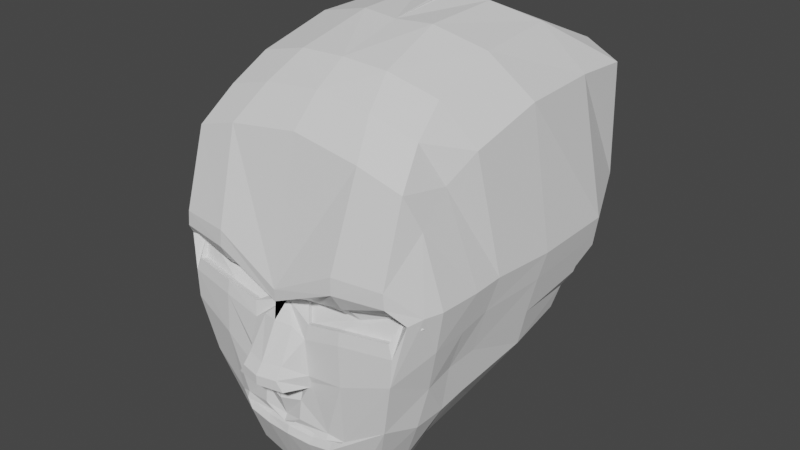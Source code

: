# Source: head1.blend  (saved by Blender 3.0.42; exported with 4.5.12 LTS)
import bpy
from mathutils import Matrix  # noqa: F401  (used for matrix-valued properties, if any)

bpy.ops.wm.read_factory_settings(use_empty=True)
scene = bpy.context.scene
scene.name = 'Scene'

# ---- collections
col_collection = bpy.data.collections.new('Collection'); scene.collection.children.link(col_collection)

# ---- world
world_world = bpy.data.worlds.new('World'); scene.world = world_world
world_world.use_nodes = True; world_world.node_tree.nodes.clear()
_N = world_world.node_tree.nodes; _L = world_world.node_tree.links
n0 = _N.new('ShaderNodeOutputWorld'); n0.name = 'World Output'; n0.location = (300, 300)
n1 = _N.new('ShaderNodeBackground'); n1.name = 'Background'; n1.location = (10, 300)
n1.inputs[0].default_value = (0.05088, 0.05088, 0.05088, 1.0)
_L.new(n1.outputs[0], n0.inputs[0])
n0.is_active_output = True
world_world.color = (0.05088, 0.05088, 0.05088)
world_world.use_sun_shadow = False
world_world.sun_shadow_jitter_overblur = 0.0

# ---- meshes
me_cube_001 = bpy.data.meshes.new('Cube.001')
me_cube_001.from_pydata([(0.0, -0.7578, -1.01), (0.0, -0.7568, 0.6225), (-0.01345, 0.7621, -0.2333), (0.0, 0.6633, 0.762), (0.5302, -0.6486, -0.5849), (0.5818, -0.6891, 0.3529), (0.5569, 0.637, -0.25), (0.5882, 0.6582, 0.6599), (0.3795, 0.7349, -0.235), (0.1983, 0.7508, -0.2433), (0.2303, 0.6561, 0.747), (0.4212, 0.6747, 0.7344), (0.2755, -0.7567, -0.958), (0.4047, -0.7416, -0.7743), (0.5414, -0.7591, 0.5136), (0.3329, -0.7704, 0.5778), (-0.006437, 0.1966, -0.3118), (0.0, -0.1897, -0.9078), (0.0, -0.1501, 0.9267), (-0.01517, 0.238, 0.9749), (0.6049, -0.04295, -0.4428), (0.601, 0.2965, -0.3041), (0.5964, 0.372, 0.6816), (0.6269, -0.05028, 0.6882), (0.4046, 0.3176, 0.8879), (0.4371, -0.1101, 0.8715), (0.1799, 0.2524, 0.9489), (0.1795, -0.1341, 0.9353), (0.3573, 0.1758, -0.2784), (0.2429, -0.2171, -0.9472), (0.578, 0.2607, -0.41), (0.412, -0.1377, -0.7458), (0.0, -0.9042, -0.06561), (0.0, 0.7811, 0.1228), (0.5795, 0.7022, 0.1072), (0.6632, -0.6607, 0.02569), (0.2229, 0.7887, 0.109), (0.4368, 0.7787, 0.1102), (0.7162, 0.383, 0.04471), (0.7113, -0.01733, 0.03314), (0.0, -0.3333, -0.1504), (-0.006437, 0.2331, 0.07745), (0.06867, -0.7839, -0.09302), (0.3151, -0.8812, -0.161), (0.6033, -0.8049, 0.005737), (0.3081, -0.9049, 0.0764), (0.5563, -0.8394, -0.1442), (0.1068, -0.1997, -0.9196), (0.09531, -0.7583, -1.011), (0.5455, -0.8697, 0.08631), (0.07718, -0.8934, -0.1579), (0.3238, -0.8837, -0.3526), (0.0, -0.9078, -0.01004), (0.6318, -0.7387, 0.02087), (0.5486, -0.8411, -0.277), (0.1235, -1.01, -0.4006), (0.5394, -0.8686, 0.155), (0.0, -1.035, -0.4002), (0.3053, -0.9011, 0.1538), (0.0, -0.9135, -0.1488), (0.09295, -1.016, -0.3526), (0.09267, -0.8651, -0.4732), (0.1545, -0.8844, -0.4277), (0.0, -0.8984, -0.4874), (0.0, -1.035, -0.3555), (0.151, -0.8727, -0.1327), (0.5609, -0.7582, 0.01262), (0.5338, -0.8313, -0.08558), (0.3238, -0.8618, 0.0002656), (0.5282, -0.8022, 0.02322), (0.3129, -0.8702, -0.1006), (0.0, -0.8337, -0.08223), (0.1392, -0.8874, -0.2004), (0.5179, -0.7729, 0.01649), (0.5572, -0.7614, 0.009115), (0.3136, -0.8325, -0.006466), (0.3702, -0.8022, -0.05623), (0.6331, -0.7388, -0.02385), (0.0584, -0.7546, -0.09976), (0.3027, -0.8409, -0.1074), (0.5235, -0.802, -0.09231), (0.1408, -0.8434, -0.1394), (0.1582, -0.8929, -0.3635), (0.0, -0.9069, -0.5339), (0.1644, -0.8848, -0.3962), (0.0, -0.9994, -0.3106), (0.1007, -0.8872, -0.5143), (0.08883, -0.9771, -0.3046), (0.6444, -0.04714, -0.2667), (0.5727, -0.6287, -0.3839), (0.2612, -0.8162, -0.6657), (0.6578, 0.2979, -0.2137), (0.4897, -0.8089, -0.5433), (0.0, -0.8386, -0.6896), (0.1208, -0.8224, -0.6786), (0.1193, -0.8714, -0.7441), (0.2315, -0.8655, -0.7258), (0.2354, -0.8715, -0.6297), (0.0, -0.8798, -0.7395), (0.3003, -0.8444, -0.6598), (0.0, -0.8755, -0.6352), (0.09881, -0.8991, -0.6058), (0.1276, -0.8565, -0.7117), (0.06177, -0.8958, -0.6377), (0.0, -0.8686, -0.7036), (0.2351, -0.8837, -0.6574), (0.0, -0.8912, -0.665), (0.2339, -0.8502, -0.692), (0.3038, -0.8366, -0.6744), (0.1141, -0.8396, -0.7043), (0.1123, -0.8598, -0.6467), (0.0, -0.8511, -0.7152), (0.2613, -0.8387, -0.6434), (0.0, -0.8483, -0.6642), (0.253, -0.8333, -0.6846), (0.3079, -0.8107, -0.6604), (0.0, -0.4298, -1.007), (0.6104, -0.3983, 0.5898), (0.4616, -0.4486, 0.7735), (0.2212, -0.4678, 0.8375), (0.3006, -0.4478, -1.009), (0.4025, -0.4264, -0.8014), (0.0, -0.4727, 0.849), (0.556, -0.3822, -0.536), (0.6825, -0.3224, 0.03793), (0.1023, -0.4362, -1.015), (0.5931, -0.3621, -0.3233), (0.0, -0.6209, -1.029), (0.5716, -0.5423, 0.4836), (0.4948, -0.6121, 0.6616), (0.2722, -0.6273, 0.7256), (0.2877, -0.6293, -1.004), (0.4264, -0.5953, -0.8202), (0.677, -0.4619, 0.02799), (0.09847, -0.6243, -1.033), (0.0, -0.6229, 0.7539), (0.543, -0.5036, -0.5702), (0.5752, -0.4998, -0.3492), (0.6841, -0.03804, -0.09422), (0.6246, -0.6515, -0.1761), (0.6922, 0.3418, -0.0651), (0.6447, -0.3529, -0.12), (0.6326, -0.4883, -0.1574)], [], [(41, 19, 3, 33), (37, 11, 7, 34), (133, 128, 5, 35), (68, 42, 78, 75), (132, 136, 4, 13), (130, 135, 1, 15), (128, 129, 14, 5), (129, 130, 15, 14), (127, 134, 48, 0), (131, 132, 13, 12), (35, 5, 14, 56, 53), (65, 70, 79, 81), (33, 3, 10, 36), (36, 10, 11, 37), (9, 8, 30, 28), (28, 30, 31, 29), (2, 9, 28, 16), (16, 28, 29, 47, 17), (11, 10, 26, 24), (24, 26, 27, 25), (7, 11, 24, 22), (22, 24, 25, 23), (10, 3, 19, 26), (26, 19, 18, 27), (8, 6, 21, 30), (30, 21, 20, 31), (34, 7, 22, 38), (38, 22, 23, 39), (32, 52, 1, 135, 122, 18, 40), (40, 18, 19, 41), (17, 40, 41, 16), (0, 98, 104, 93, 106, 100, 83, 63, 57, 64, 85, 59, 32, 40, 17, 116, 127), (21, 91, 88, 20), (6, 34, 38, 140, 91, 21), (9, 36, 37, 8), (2, 33, 36, 9), (13, 92, 99, 96, 12), (4, 89, 92, 13), (12, 96, 95, 48), (136, 137, 89, 4), (8, 37, 34, 6), (16, 41, 33, 2), (67, 66, 77, 80), (48, 95, 98, 0), (71, 50, 72), (45, 49, 56, 58), (125, 47, 29, 120), (70, 67, 80, 79), (71, 45, 58, 52, 32), (66, 69, 73, 77), (54, 53, 44, 46), (53, 56, 49, 44), (52, 58, 15, 1), (55, 62, 60), (58, 56, 14, 15), (51, 54, 46, 43), (57, 55, 60, 64), (59, 50, 71, 32), (61, 62, 55), (64, 60, 87, 85), (60, 62, 82, 87), (63, 61, 55, 57), (42, 65, 81, 78), (72, 82, 84, 51, 43), (66, 67, 46, 44), (68, 69, 49, 45), (67, 70, 43, 46), (42, 68, 45, 71), (69, 66, 44, 49), (70, 65, 72, 43), (65, 42, 71, 72), (76, 75, 78), (74, 73, 75, 76), (80, 77, 74), (79, 80, 74, 76), (77, 73, 74), (81, 79, 76, 78), (69, 68, 75, 73), (84, 82, 62), (87, 82, 72, 50), (83, 86, 61, 63), (86, 84, 62, 61), (85, 87, 50, 59), (92, 89, 139, 35, 53, 54), (94, 90, 105, 103), (138, 140, 38, 39), (141, 138, 39, 124), (90, 108, 105), (93, 94, 103, 106), (97, 99, 92, 54, 51), (101, 97, 51, 84, 86), (100, 101, 86, 83), (95, 96, 107, 102), (96, 99, 108, 107), (98, 95, 102, 104), (105, 108, 99, 97), (104, 102, 94, 93), (103, 105, 97, 101), (106, 103, 101, 100), (102, 107, 90, 94), (107, 108, 90), (108, 107, 114, 115), (103, 106, 113, 110), (102, 104, 111, 109), (107, 102, 109, 114), (105, 103, 110, 112), (108, 105, 112, 115), (142, 141, 124, 133), (134, 125, 120, 131), (20, 88, 126, 123), (29, 31, 121, 120), (17, 47, 125, 116), (25, 27, 119, 118), (23, 25, 118, 117), (27, 18, 122, 119), (31, 20, 123, 121), (39, 23, 117, 124), (48, 134, 131, 12), (139, 142, 133, 35), (123, 126, 137, 136), (120, 121, 132, 131), (116, 125, 134, 127), (118, 119, 130, 129), (117, 118, 129, 128), (119, 122, 135, 130), (121, 123, 136, 132), (124, 117, 128, 133), (89, 137, 142, 139), (137, 126, 141, 142), (126, 88, 138, 141), (88, 91, 140, 138)])
_uv = me_cube_001.uv_layers.new(name='UVMap')
_uv.uv.foreach_set('vector', [0.4977, 0.1667, 0.625, 0.1667, 0.625, 0.25, 0.4977, 0.25, 0.4977, 0.4167, 0.625, 0.4167, 0.625, 0.5, 0.4977, 0.5, 0.4977, 0.7243, 0.625, 0.7243, 0.625, 0.75, 0.4977, 0.75, 0.5081, 0.9202, 0.4988, 0.9701, 0.4988, 0.9701, 0.5081, 0.9202, 0.2917, 0.7243, 0.375, 0.7243, 0.375, 0.75, 0.2917, 0.75, 0.7917, 0.7243, 0.875, 0.7243, 0.875, 0.75, 0.7917, 0.75, 0.625, 0.7243, 0.7083, 0.7243, 0.7083, 0.75, 0.625, 0.75, 0.7083, 0.7243, 0.7917, 0.7243, 0.7917, 0.75, 0.7083, 0.75, 0.125, 0.7243, 0.1517, 0.7243, 0.1511, 0.75, 0.125, 0.75, 0.2083, 0.7243, 0.2917, 0.7243, 0.2917, 0.75, 0.2083, 0.75, 0.4977, 0.75, 0.625, 0.75, 0.625, 0.8333, 0.5298, 0.8333, 0.4977, 0.7604, 0.4922, 0.9424, 0.4929, 0.9223, 0.4929, 0.9223, 0.4922, 0.9424, 0.4977, 0.25, 0.625, 0.25, 0.625, 0.3333, 0.4977, 0.3333, 0.4977, 0.3333, 0.625, 0.3333, 0.625, 0.4167, 0.4977, 0.4167, 0.2083, 0.5, 0.2917, 0.5, 0.2917, 0.5833, 0.2083, 0.5833, 0.2083, 0.5833, 0.2917, 0.5833, 0.2917, 0.6667, 0.2083, 0.6667, 0.125, 0.5, 0.2083, 0.5, 0.2083, 0.5833, 0.125, 0.5833, 0.125, 0.5833, 0.2083, 0.5833, 0.2083, 0.6667, 0.1532, 0.6667, 0.125, 0.6667, 0.7083, 0.5, 0.7917, 0.5, 0.7917, 0.5833, 0.7083, 0.5833, 0.7083, 0.5833, 0.7917, 0.5833, 0.7917, 0.6667, 0.7083, 0.6667, 0.625, 0.5, 0.7083, 0.5, 0.7083, 0.5833, 0.625, 0.5833, 0.625, 0.5833, 0.7083, 0.5833, 0.7083, 0.6667, 0.625, 0.6667, 0.7917, 0.5, 0.875, 0.5, 0.875, 0.5833, 0.7917, 0.5833, 0.7917, 0.5833, 0.875, 0.5833, 0.875, 0.6667, 0.7917, 0.6667, 0.2917, 0.5, 0.375, 0.5, 0.375, 0.5833, 0.2917, 0.5833, 0.2917, 0.5833, 0.375, 0.5833, 0.375, 0.6667, 0.2917, 0.6667, 0.4977, 0.5, 0.625, 0.5, 0.625, 0.5833, 0.4977, 0.5833, 0.4977, 0.5833, 0.625, 0.5833, 0.625, 0.6667, 0.4977, 0.6667, 0.4977, 0.0, 0.5162, 0.0, 0.625, 0.0, 0.625, 0.02574, 0.625, 0.05185, 0.625, 0.08333, 0.4977, 0.08333, 0.4977, 0.08333, 0.625, 0.08333, 0.625, 0.1667, 0.4977, 0.1667, 0.375, 0.08333, 0.4977, 0.08333, 0.4977, 0.1667, 0.375, 0.1667, 0.375, 0.0, 0.4239, 0.0, 0.4287, 0.0, 0.4326, 0.0, 0.4378, 0.0, 0.4426, 0.0, 0.4541, 0.0, 0.4643, 0.0, 0.4747, 0.0, 0.4806, 0.0, 0.4815, 0.0, 0.4859, 0.0, 0.4977, 0.0, 0.4977, 0.08333, 0.375, 0.08333, 0.375, 0.05185, 0.375, 0.02574, 0.375, 0.5833, 0.4117, 0.5833, 0.4159, 0.6667, 0.375, 0.6667, 0.375, 0.5, 0.4977, 0.5, 0.4977, 0.5833, 0.454, 0.5833, 0.4117, 0.5833, 0.375, 0.5833, 0.375, 0.3333, 0.4977, 0.3333, 0.4977, 0.4167, 0.375, 0.4167, 0.375, 0.25, 0.4977, 0.25, 0.4977, 0.3333, 0.375, 0.3333, 0.375, 0.8333, 0.4303, 0.8333, 0.4324, 0.8789, 0.4218, 0.9167, 0.375, 0.9167, 0.375, 0.75, 0.394, 0.75, 0.4303, 0.8333, 0.375, 0.8333, 0.375, 0.9167, 0.4218, 0.9167, 0.4197, 0.9756, 0.375, 0.9739, 0.375, 0.7243, 0.4008, 0.7243, 0.394, 0.75, 0.375, 0.75, 0.375, 0.4167, 0.4977, 0.4167, 0.4977, 0.5, 0.375, 0.5, 0.375, 0.1667, 0.4977, 0.1667, 0.4977, 0.25, 0.375, 0.25, 0.4912, 0.8534, 0.4917, 0.8789, 0.4917, 0.8789, 0.4912, 0.8534, 0.375, 0.9739, 0.4197, 0.9756, 0.4239, 1.0, 0.375, 1.0, 0.4977, 0.9786, 0.4876, 0.9782, 0.4878, 0.9337, 0.5183, 0.9167, 0.5178, 0.8333, 0.5298, 0.8333, 0.5303, 0.9167, 0.1524, 0.6982, 0.1532, 0.6667, 0.2083, 0.6667, 0.2083, 0.6982, 0.4929, 0.9223, 0.4912, 0.8534, 0.4912, 0.8534, 0.4929, 0.9223, 0.4977, 0.9786, 0.5183, 0.9167, 0.5303, 0.9167, 0.5162, 1.0, 0.4977, 1.0, 0.4917, 0.8789, 0.5047, 0.9144, 0.5047, 0.9144, 0.4917, 0.8789, 0.4664, 0.8333, 0.4977, 0.7604, 0.4977, 0.7789, 0.4842, 0.8333, 0.4977, 0.7604, 0.5298, 0.8333, 0.5178, 0.8333, 0.4977, 0.7789, 0.5162, 1.0, 0.5303, 0.9167, 0.625, 0.9167, 0.625, 1.0, 0.4721, 0.9776, 0.472, 0.942, 0.4796, 0.9779, 0.5303, 0.9167, 0.5298, 0.8333, 0.625, 0.8333, 0.625, 0.9167, 0.4719, 0.9167, 0.4664, 0.8333, 0.4842, 0.8333, 0.4879, 0.9167, 0.4747, 1.0, 0.4721, 0.9776, 0.4796, 0.9779, 0.4806, 1.0, 0.4859, 1.0, 0.4876, 0.9782, 0.4977, 0.9786, 0.4977, 1.0, 0.4615, 0.9772, 0.472, 0.942, 0.4721, 0.9776, 0.4806, 1.0, 0.4796, 0.9779, 0.4811, 0.9779, 0.4815, 1.0, 0.4796, 0.9779, 0.472, 0.942, 0.4753, 0.9403, 0.4811, 0.9779, 0.4643, 1.0, 0.4615, 0.9772, 0.4721, 0.9776, 0.4747, 1.0, 0.4988, 0.9701, 0.4922, 0.9424, 0.4922, 0.9424, 0.4988, 0.9701, 0.4878, 0.9337, 0.4753, 0.9403, 0.472, 0.9308, 0.4719, 0.9167, 0.4879, 0.9167, 0.4917, 0.8789, 0.4912, 0.8534, 0.4842, 0.8333, 0.4977, 0.7789, 0.5081, 0.9202, 0.5047, 0.9144, 0.5178, 0.8333, 0.5183, 0.9167, 0.4912, 0.8534, 0.4929, 0.9223, 0.4879, 0.9167, 0.4842, 0.8333, 0.4988, 0.9701, 0.5081, 0.9202, 0.5183, 0.9167, 0.4977, 0.9786, 0.5047, 0.9144, 0.4917, 0.8789, 0.4977, 0.7789, 0.5178, 0.8333, 0.4929, 0.9223, 0.4922, 0.9424, 0.4878, 0.9337, 0.4879, 0.9167, 0.4922, 0.9424, 0.4988, 0.9701, 0.4977, 0.9786, 0.4878, 0.9337, 0.4977, 0.9167, 0.5081, 0.9202, 0.4988, 0.9701, 0.4977, 0.8333, 0.5047, 0.9144, 0.5081, 0.9202, 0.4977, 0.9167, 0.4912, 0.8534, 0.4917, 0.8789, 0.4977, 0.8333, 0.4929, 0.9223, 0.4912, 0.8534, 0.4977, 0.8333, 0.4977, 0.9167, 0.4917, 0.8789, 0.5047, 0.9144, 0.4977, 0.8333, 0.4922, 0.9424, 0.4929, 0.9223, 0.4977, 0.9167, 0.4988, 0.9701, 0.5047, 0.9144, 0.5081, 0.9202, 0.5081, 0.9202, 0.5047, 0.9144, 0.472, 0.9308, 0.4753, 0.9403, 0.472, 0.942, 0.4811, 0.9779, 0.4753, 0.9403, 0.4878, 0.9337, 0.4876, 0.9782, 0.4541, 1.0, 0.4532, 0.9769, 0.4615, 0.9772, 0.4643, 1.0, 0.4532, 0.9769, 0.472, 0.9308, 0.472, 0.942, 0.4615, 0.9772, 0.4815, 1.0, 0.4811, 0.9779, 0.4876, 0.9782, 0.4859, 1.0, 0.4303, 0.8333, 0.394, 0.75, 0.4451, 0.75, 0.4977, 0.75, 0.4977, 0.7604, 0.4664, 0.8333, 0.4315, 0.976, 0.4341, 0.9167, 0.4384, 0.9167, 0.4374, 0.9763, 0.4562, 0.6667, 0.454, 0.5833, 0.4977, 0.5833, 0.4977, 0.6667, 0.452, 0.6982, 0.4562, 0.6667, 0.4977, 0.6667, 0.4977, 0.6982, 0.4341, 0.9167, 0.4333, 0.8988, 0.4384, 0.9167, 0.4326, 1.0, 0.4315, 0.976, 0.4374, 0.9763, 0.4378, 1.0, 0.4447, 0.9167, 0.4324, 0.8789, 0.4303, 0.8333, 0.4664, 0.8333, 0.4719, 0.9167, 0.4425, 0.9765, 0.4447, 0.9167, 0.4719, 0.9167, 0.472, 0.9308, 0.4532, 0.9769, 0.4426, 1.0, 0.4425, 0.9765, 0.4532, 0.9769, 0.4541, 1.0, 0.4197, 0.9756, 0.4218, 0.9167, 0.4279, 0.9167, 0.4256, 0.9758, 0.4218, 0.9167, 0.4324, 0.8789, 0.4333, 0.8988, 0.4279, 0.9167, 0.4239, 1.0, 0.4197, 0.9756, 0.4256, 0.9758, 0.4287, 1.0, 0.4384, 0.9167, 0.4333, 0.8988, 0.4324, 0.8789, 0.4447, 0.9167, 0.4287, 1.0, 0.4256, 0.9758, 0.4315, 0.976, 0.4326, 1.0, 0.4374, 0.9763, 0.4384, 0.9167, 0.4447, 0.9167, 0.4425, 0.9765, 0.4378, 1.0, 0.4374, 0.9763, 0.4425, 0.9765, 0.4426, 1.0, 0.4256, 0.9758, 0.4279, 0.9167, 0.4341, 0.9167, 0.4315, 0.976, 0.4279, 0.9167, 0.4333, 0.8988, 0.4341, 0.9167, 0.4333, 0.8988, 0.4279, 0.9167, 0.4279, 0.9167, 0.4333, 0.8988, 0.4374, 0.9763, 0.4378, 1.0, 0.4378, 1.0, 0.4374, 0.9763, 0.4256, 0.9758, 0.4287, 1.0, 0.4287, 1.0, 0.4256, 0.9758, 0.4279, 0.9167, 0.4256, 0.9758, 0.4256, 0.9758, 0.4279, 0.9167, 0.4384, 0.9167, 0.4374, 0.9763, 0.4374, 0.9763, 0.4384, 0.9167, 0.4333, 0.8988, 0.4384, 0.9167, 0.4384, 0.9167, 0.4333, 0.8988, 0.4485, 0.7243, 0.452, 0.6982, 0.4977, 0.6982, 0.4977, 0.7243, 0.1517, 0.7243, 0.1524, 0.6982, 0.2083, 0.6982, 0.2083, 0.7243, 0.375, 0.6667, 0.4159, 0.6667, 0.4076, 0.6982, 0.375, 0.6982, 0.2083, 0.6667, 0.2917, 0.6667, 0.2917, 0.6982, 0.2083, 0.6982, 0.125, 0.6667, 0.1532, 0.6667, 0.1524, 0.6982, 0.125, 0.6982, 0.7083, 0.6667, 0.7917, 0.6667, 0.7917, 0.6982, 0.7083, 0.6982, 0.625, 0.6667, 0.7083, 0.6667, 0.7083, 0.6982, 0.625, 0.6982, 0.7917, 0.6667, 0.875, 0.6667, 0.875, 0.6982, 0.7917, 0.6982, 0.2917, 0.6667, 0.375, 0.6667, 0.375, 0.6982, 0.2917, 0.6982, 0.4977, 0.6667, 0.625, 0.6667, 0.625, 0.6982, 0.4977, 0.6982, 0.1511, 0.75, 0.1517, 0.7243, 0.2083, 0.7243, 0.2083, 0.75, 0.4451, 0.75, 0.4485, 0.7243, 0.4977, 0.7243, 0.4977, 0.75, 0.375, 0.6982, 0.4076, 0.6982, 0.4008, 0.7243, 0.375, 0.7243, 0.2083, 0.6982, 0.2917, 0.6982, 0.2917, 0.7243, 0.2083, 0.7243, 0.125, 0.6982, 0.1524, 0.6982, 0.1517, 0.7243, 0.125, 0.7243, 0.7083, 0.6982, 0.7917, 0.6982, 0.7917, 0.7243, 0.7083, 0.7243, 0.625, 0.6982, 0.7083, 0.6982, 0.7083, 0.7243, 0.625, 0.7243, 0.7917, 0.6982, 0.875, 0.6982, 0.875, 0.7243, 0.7917, 0.7243, 0.2917, 0.6982, 0.375, 0.6982, 0.375, 0.7243, 0.2917, 0.7243, 0.4977, 0.6982, 0.625, 0.6982, 0.625, 0.7243, 0.4977, 0.7243, 0.394, 0.75, 0.4008, 0.7243, 0.4485, 0.7243, 0.4451, 0.75, 0.4008, 0.7243, 0.4076, 0.6982, 0.452, 0.6982, 0.4485, 0.7243, 0.4076, 0.6982, 0.4159, 0.6667, 0.4562, 0.6667, 0.452, 0.6982, 0.4159, 0.6667, 0.4117, 0.5833, 0.454, 0.5833, 0.4562, 0.6667])
me_cube_001.use_remesh_fix_poles = True
me_cube_001.use_remesh_preserve_attributes = False
me_cube_001.update()

# ---- objects
ob_cube = bpy.data.objects.new('Cube', me_cube_001)

# ---- transforms, parenting, visibility, modifiers, constraints
ob_cube.location = (0.0, 0.0, 0.0)
_m = ob_cube.modifiers.new('Mirror', 'MIRROR')
_m.use_clip = True

# ---- collection membership
col_collection.objects.link(ob_cube)

# ---- scene / render settings (as saved in the file)
scene.frame_start = 1; scene.frame_end = 250; scene.frame_set(1)
scene.render.engine = 'BLENDER_EEVEE_NEXT'
scene.cycles.sampling_pattern = 'TABULATED_SOBOL'
scene.cycles.use_light_tree = False
scene.view_settings.view_transform = 'Filmic'
bpy.context.view_layer.update()

# ---- added for rendering (the .blend has no active camera and no usable light): camera, sun
cam_auto = bpy.data.cameras.new('AutoCamera')
cam_auto.lens = 50.0
cam_auto.sensor_width = 36.0
cam_auto.clip_end = 1000.0
ob_auto_camera = bpy.data.objects.new('AutoCamera', cam_auto)
scene.collection.objects.link(ob_auto_camera)
ob_auto_camera.location = (2.83813, -3.52882, 2.24134)
ob_auto_camera.rotation_euler = (1.09748, -7.21219e-08, 0.694738)
scene.camera = ob_auto_camera
light_auto_sun = bpy.data.lights.new('AutoSun', 'SUN')
light_auto_sun.energy = 3.0
light_auto_sun.angle = 0.0523599
ob_auto_sun = bpy.data.objects.new('AutoSun', light_auto_sun)
scene.collection.objects.link(ob_auto_sun)
ob_auto_sun.rotation_euler = (0.872665, 0.174533, 0.523599)
bpy.context.view_layer.update()
